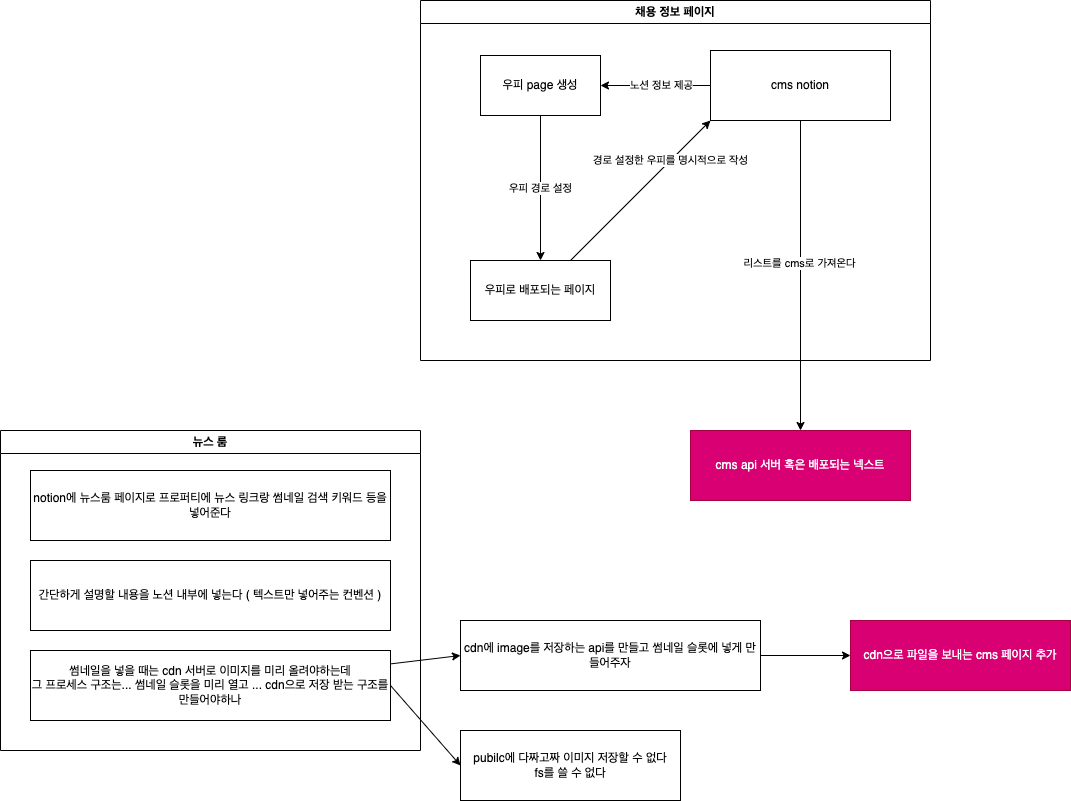

The diagram above was exported from draw.io. Its source (the exported page's mxGraphModel, read from the mxfile embedded in the PNG):
<mxGraphModel dx="1406" dy="379" grid="1" gridSize="10" guides="1" tooltips="1" connect="1" arrows="1" fold="1" page="1" pageScale="1" pageWidth="827" pageHeight="1169" math="0" shadow="0">
  <root>
    <mxCell id="0" />
    <mxCell id="1" parent="0" />
    <mxCell id="5" style="edgeStyle=none;html=1;entryX=0.5;entryY=0;entryDx=0;entryDy=0;" edge="1" parent="1" source="3" target="4">
      <mxGeometry relative="1" as="geometry" />
    </mxCell>
    <mxCell id="11" value="리스트를 cms로 가져온다" style="edgeLabel;html=1;align=center;verticalAlign=middle;resizable=0;points=[];" vertex="1" connectable="0" parent="5">
      <mxGeometry x="-0.0867" y="-1" relative="1" as="geometry">
        <mxPoint y="1" as="offset" />
      </mxGeometry>
    </mxCell>
    <mxCell id="7" style="edgeStyle=none;html=1;entryX=1;entryY=0.5;entryDx=0;entryDy=0;" edge="1" parent="1" source="3" target="6">
      <mxGeometry relative="1" as="geometry" />
    </mxCell>
    <mxCell id="10" value="노션 정보 제공" style="edgeLabel;html=1;align=center;verticalAlign=middle;resizable=0;points=[];" vertex="1" connectable="0" parent="7">
      <mxGeometry x="-0.2" y="3" relative="1" as="geometry">
        <mxPoint x="-6" y="-3" as="offset" />
      </mxGeometry>
    </mxCell>
    <mxCell id="3" value="cms notion" style="whiteSpace=wrap;html=1;" vertex="1" parent="1">
      <mxGeometry x="250" y="60" width="180" height="70" as="geometry" />
    </mxCell>
    <mxCell id="4" value="cms api 서버 혹은 배포되는 넥스트" style="whiteSpace=wrap;html=1;fillColor=#d80073;fontColor=#ffffff;strokeColor=#A50040;" vertex="1" parent="1">
      <mxGeometry x="230" y="440" width="220" height="70" as="geometry" />
    </mxCell>
    <mxCell id="9" value="우피 경로 설정" style="edgeStyle=none;html=1;" edge="1" parent="1" source="6" target="8">
      <mxGeometry relative="1" as="geometry">
        <mxPoint as="offset" />
      </mxGeometry>
    </mxCell>
    <mxCell id="6" value="우피 page 생성" style="whiteSpace=wrap;html=1;" vertex="1" parent="1">
      <mxGeometry x="20" y="65" width="120" height="60" as="geometry" />
    </mxCell>
    <mxCell id="13" style="edgeStyle=none;html=1;entryX=0;entryY=1;entryDx=0;entryDy=0;" edge="1" parent="1" source="8" target="3">
      <mxGeometry relative="1" as="geometry" />
    </mxCell>
    <mxCell id="14" value="경로 설정한 우피를 명시적으로 작성" style="edgeLabel;html=1;align=center;verticalAlign=middle;resizable=0;points=[];" vertex="1" connectable="0" parent="13">
      <mxGeometry x="-0.0437" y="3" relative="1" as="geometry">
        <mxPoint x="35" y="-31" as="offset" />
      </mxGeometry>
    </mxCell>
    <mxCell id="8" value="우피로 배포되는 페이지" style="whiteSpace=wrap;html=1;" vertex="1" parent="1">
      <mxGeometry x="10" y="270" width="140" height="60" as="geometry" />
    </mxCell>
    <mxCell id="15" value="채용 정보 페이지" style="swimlane;whiteSpace=wrap;html=1;" vertex="1" parent="1">
      <mxGeometry x="-40" y="10" width="510" height="360" as="geometry" />
    </mxCell>
    <mxCell id="16" value="뉴스 룸" style="swimlane;whiteSpace=wrap;html=1;" vertex="1" parent="1">
      <mxGeometry x="-460" y="440" width="420" height="320" as="geometry" />
    </mxCell>
    <mxCell id="17" value="notion에 뉴스룸 페이지로 프로퍼티에 뉴스 링크랑 썸네일 검색 키워드 등을 넣어준다" style="rounded=0;whiteSpace=wrap;html=1;" vertex="1" parent="16">
      <mxGeometry x="30" y="40" width="360" height="70" as="geometry" />
    </mxCell>
    <mxCell id="18" value="간단하게 설명할 내용을 노션 내부에 넣는다 ( 텍스트만 넣어주는 컨벤션 )" style="rounded=0;whiteSpace=wrap;html=1;" vertex="1" parent="16">
      <mxGeometry x="30" y="130" width="360" height="70" as="geometry" />
    </mxCell>
    <mxCell id="19" value="썸네일을 넣을 때는 cdn 서버로 이미지를 미리 올려야하는데 &lt;br&gt;그 프로세스 구조는... 썸네일 슬롯을 미리 열고 ... cdn으로 저장 받는 구조를 만들어야하나" style="rounded=0;whiteSpace=wrap;html=1;" vertex="1" parent="16">
      <mxGeometry x="30" y="220" width="360" height="70" as="geometry" />
    </mxCell>
    <mxCell id="20" value="pubilc에 다짜고짜 이미지 저장할 수 없다&lt;br&gt;fs를 쓸 수 없다" style="whiteSpace=wrap;html=1;" vertex="1" parent="1">
      <mxGeometry y="740" width="220" height="70" as="geometry" />
    </mxCell>
    <mxCell id="21" style="edgeStyle=none;html=1;entryX=0;entryY=0.5;entryDx=0;entryDy=0;exitX=1;exitY=0.5;exitDx=0;exitDy=0;" edge="1" parent="1" source="19" target="20">
      <mxGeometry relative="1" as="geometry" />
    </mxCell>
    <mxCell id="26" style="edgeStyle=none;html=1;" edge="1" parent="1" source="22" target="25">
      <mxGeometry relative="1" as="geometry" />
    </mxCell>
    <mxCell id="22" value="cdn에 image를 저장하는 api를 만들고 썸네일 슬롯에 넣게 만들어주자" style="whiteSpace=wrap;html=1;" vertex="1" parent="1">
      <mxGeometry y="630" width="300" height="70" as="geometry" />
    </mxCell>
    <mxCell id="23" style="edgeStyle=none;html=1;entryX=0;entryY=0.5;entryDx=0;entryDy=0;" edge="1" parent="1" source="19" target="22">
      <mxGeometry relative="1" as="geometry" />
    </mxCell>
    <mxCell id="25" value="cdn으로 파일을 보내는 cms 페이지 추가" style="whiteSpace=wrap;html=1;fillColor=#d80073;fontColor=#ffffff;strokeColor=#A50040;" vertex="1" parent="1">
      <mxGeometry x="390" y="630" width="220" height="70" as="geometry" />
    </mxCell>
  </root>
</mxGraphModel>